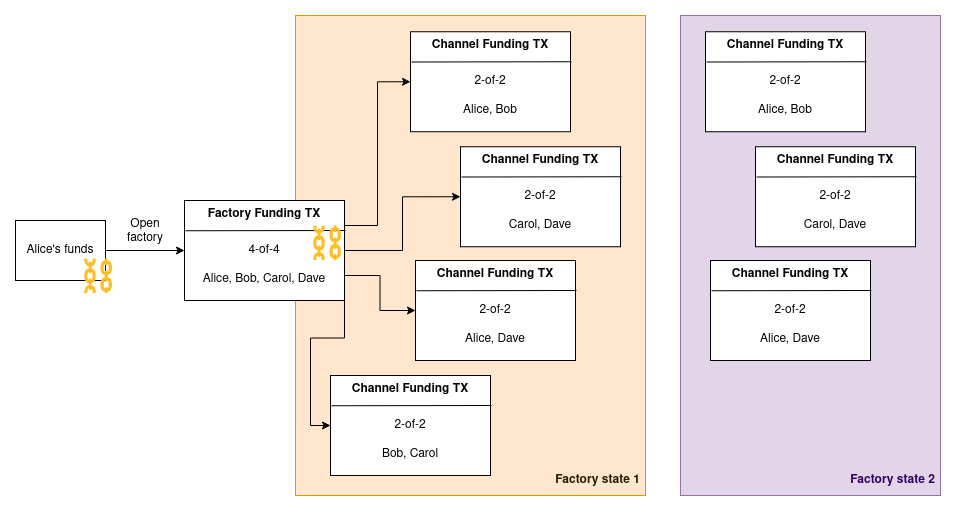

The diagram above was exported from draw.io. Its source (the exported page's mxGraphModel, read from the mxfile embedded in the PNG):
<mxGraphModel dx="954" dy="590" grid="1" gridSize="10" guides="1" tooltips="1" connect="1" arrows="1" fold="1" page="1" pageScale="1" pageWidth="850" pageHeight="1100" math="0" shadow="0">
  <root>
    <mxCell id="0" />
    <mxCell id="1" parent="0" />
    <mxCell id="3JJgy4gt_VQJ9n_kDYXk-86" value="" style="rounded=0;whiteSpace=wrap;html=1;fillColor=#ffe6cc;strokeColor=#d79b00;" vertex="1" parent="1">
      <mxGeometry x="310" y="20" width="350" height="480" as="geometry" />
    </mxCell>
    <mxCell id="3JJgy4gt_VQJ9n_kDYXk-82" style="edgeStyle=orthogonalEdgeStyle;rounded=0;orthogonalLoop=1;jettySize=auto;html=1;exitX=1;exitY=0.25;exitDx=0;exitDy=0;entryX=0;entryY=0.5;entryDx=0;entryDy=0;" edge="1" parent="1" source="vtGqLoKlsPKcrb6N6E1y-1" target="3JJgy4gt_VQJ9n_kDYXk-72">
      <mxGeometry relative="1" as="geometry" />
    </mxCell>
    <mxCell id="3JJgy4gt_VQJ9n_kDYXk-83" style="edgeStyle=orthogonalEdgeStyle;rounded=0;orthogonalLoop=1;jettySize=auto;html=1;exitX=1;exitY=0.5;exitDx=0;exitDy=0;entryX=0;entryY=0.5;entryDx=0;entryDy=0;" edge="1" parent="1" source="vtGqLoKlsPKcrb6N6E1y-1" target="3JJgy4gt_VQJ9n_kDYXk-76">
      <mxGeometry relative="1" as="geometry" />
    </mxCell>
    <mxCell id="3JJgy4gt_VQJ9n_kDYXk-84" style="edgeStyle=orthogonalEdgeStyle;rounded=0;orthogonalLoop=1;jettySize=auto;html=1;exitX=1;exitY=0.75;exitDx=0;exitDy=0;entryX=0;entryY=0.5;entryDx=0;entryDy=0;" edge="1" parent="1" source="vtGqLoKlsPKcrb6N6E1y-1" target="3JJgy4gt_VQJ9n_kDYXk-78">
      <mxGeometry relative="1" as="geometry" />
    </mxCell>
    <mxCell id="3JJgy4gt_VQJ9n_kDYXk-85" style="edgeStyle=orthogonalEdgeStyle;rounded=0;orthogonalLoop=1;jettySize=auto;html=1;exitX=1;exitY=1;exitDx=0;exitDy=0;entryX=0;entryY=0.5;entryDx=0;entryDy=0;" edge="1" parent="1" source="vtGqLoKlsPKcrb6N6E1y-1" target="3JJgy4gt_VQJ9n_kDYXk-80">
      <mxGeometry relative="1" as="geometry" />
    </mxCell>
    <mxCell id="vtGqLoKlsPKcrb6N6E1y-1" value="&lt;div style=&quot;line-height: 0%;&quot;&gt;&lt;font color=&quot;#030303&quot;&gt;&lt;b&gt;Factory Funding TX&lt;/b&gt;&lt;/font&gt;&lt;/div&gt;&lt;div&gt;&lt;font color=&quot;#030303&quot;&gt;&lt;b&gt;&lt;br&gt;&lt;/b&gt;&lt;/font&gt;&lt;/div&gt;&lt;div&gt;&lt;font color=&quot;#030303&quot;&gt;&lt;b&gt;&lt;br&gt;&lt;/b&gt;&lt;/font&gt;&lt;/div&gt;&lt;div&gt;&lt;font color=&quot;#030303&quot;&gt;4-of-4&lt;br&gt;&lt;/font&gt;&lt;/div&gt;&lt;div&gt;&lt;font color=&quot;#030303&quot;&gt;&lt;br&gt;&lt;/font&gt;&lt;/div&gt;&lt;div&gt;&lt;font color=&quot;#030303&quot;&gt;Alice, Bob, Carol, Dave&lt;br&gt;&lt;/font&gt;&lt;/div&gt;" style="rounded=0;whiteSpace=wrap;html=1;" parent="1" vertex="1">
      <mxGeometry x="199" y="205" width="160" height="100" as="geometry" />
    </mxCell>
    <mxCell id="vtGqLoKlsPKcrb6N6E1y-12" style="edgeStyle=orthogonalEdgeStyle;rounded=0;orthogonalLoop=1;jettySize=auto;html=1;exitX=1;exitY=0.5;exitDx=0;exitDy=0;" parent="1" source="vtGqLoKlsPKcrb6N6E1y-11" target="vtGqLoKlsPKcrb6N6E1y-1" edge="1">
      <mxGeometry relative="1" as="geometry" />
    </mxCell>
    <mxCell id="vtGqLoKlsPKcrb6N6E1y-11" value="&lt;div&gt;Alice's funds&lt;/div&gt;" style="rounded=0;whiteSpace=wrap;html=1;" parent="1" vertex="1">
      <mxGeometry x="30" y="225" width="90" height="60" as="geometry" />
    </mxCell>
    <mxCell id="vtGqLoKlsPKcrb6N6E1y-13" value="Open factory" style="text;html=1;strokeColor=none;fillColor=none;align=center;verticalAlign=middle;whiteSpace=wrap;rounded=0;" parent="1" vertex="1">
      <mxGeometry x="130" y="221.25" width="60" height="30" as="geometry" />
    </mxCell>
    <mxCell id="8IcLKJ5QfyBit8snOvSg-7" value="" style="endArrow=none;html=1;rounded=0;entryX=0;entryY=0.25;entryDx=0;entryDy=0;" parent="1" edge="1">
      <mxGeometry width="50" height="50" relative="1" as="geometry">
        <mxPoint x="360" y="235" as="sourcePoint" />
        <mxPoint x="200" y="235.25" as="targetPoint" />
      </mxGeometry>
    </mxCell>
    <mxCell id="8IcLKJ5QfyBit8snOvSg-124" value="&lt;font size=&quot;1&quot; color=&quot;#ffbe26&quot;&gt;&lt;b style=&quot;font-size: 44px;&quot;&gt;⛓&lt;/b&gt;&lt;/font&gt;" style="text;whiteSpace=wrap;html=1;" parent="1" vertex="1">
      <mxGeometry x="324" y="221.25" width="35" height="40" as="geometry" />
    </mxCell>
    <mxCell id="8IcLKJ5QfyBit8snOvSg-136" value="&lt;font size=&quot;1&quot; color=&quot;#ffbe26&quot;&gt;&lt;b style=&quot;font-size: 44px;&quot;&gt;⛓&lt;/b&gt;&lt;/font&gt;" style="text;whiteSpace=wrap;html=1;" parent="1" vertex="1">
      <mxGeometry x="95" y="254" width="35" height="40" as="geometry" />
    </mxCell>
    <mxCell id="3JJgy4gt_VQJ9n_kDYXk-72" value="&lt;div style=&quot;line-height: 0%;&quot;&gt;&lt;font color=&quot;#030303&quot;&gt;&lt;b&gt;Channel Funding TX&lt;/b&gt;&lt;/font&gt;&lt;/div&gt;&lt;div&gt;&lt;font color=&quot;#030303&quot;&gt;&lt;b&gt;&lt;br&gt;&lt;/b&gt;&lt;/font&gt;&lt;/div&gt;&lt;div&gt;&lt;font color=&quot;#030303&quot;&gt;&lt;b&gt;&lt;br&gt;&lt;/b&gt;&lt;/font&gt;&lt;/div&gt;&lt;div&gt;&lt;font color=&quot;#030303&quot;&gt;2-of-2&lt;br&gt;&lt;/font&gt;&lt;/div&gt;&lt;div&gt;&lt;font color=&quot;#030303&quot;&gt;&lt;br&gt;&lt;/font&gt;&lt;/div&gt;&lt;div&gt;&lt;font color=&quot;#030303&quot;&gt;Alice, Bob&lt;br&gt;&lt;/font&gt;&lt;/div&gt;" style="rounded=0;whiteSpace=wrap;html=1;" vertex="1" parent="1">
      <mxGeometry x="425" y="36.25" width="160" height="100" as="geometry" />
    </mxCell>
    <mxCell id="3JJgy4gt_VQJ9n_kDYXk-73" value="" style="endArrow=none;html=1;rounded=0;entryX=0;entryY=0.25;entryDx=0;entryDy=0;" edge="1" parent="1">
      <mxGeometry width="50" height="50" relative="1" as="geometry">
        <mxPoint x="586" y="66.25" as="sourcePoint" />
        <mxPoint x="426" y="66.5" as="targetPoint" />
      </mxGeometry>
    </mxCell>
    <mxCell id="3JJgy4gt_VQJ9n_kDYXk-76" value="&lt;div style=&quot;line-height: 0%;&quot;&gt;&lt;font color=&quot;#030303&quot;&gt;&lt;b&gt;Channel Funding TX&lt;/b&gt;&lt;/font&gt;&lt;/div&gt;&lt;div&gt;&lt;font color=&quot;#030303&quot;&gt;&lt;b&gt;&lt;br&gt;&lt;/b&gt;&lt;/font&gt;&lt;/div&gt;&lt;div&gt;&lt;font color=&quot;#030303&quot;&gt;&lt;b&gt;&lt;br&gt;&lt;/b&gt;&lt;/font&gt;&lt;/div&gt;&lt;div&gt;&lt;font color=&quot;#030303&quot;&gt;2-of-2&lt;br&gt;&lt;/font&gt;&lt;/div&gt;&lt;div&gt;&lt;font color=&quot;#030303&quot;&gt;&lt;br&gt;&lt;/font&gt;&lt;/div&gt;&lt;div&gt;&lt;font color=&quot;#030303&quot;&gt;Carol, Dave&lt;br&gt;&lt;/font&gt;&lt;/div&gt;" style="rounded=0;whiteSpace=wrap;html=1;" vertex="1" parent="1">
      <mxGeometry x="475" y="151.25" width="160" height="100" as="geometry" />
    </mxCell>
    <mxCell id="3JJgy4gt_VQJ9n_kDYXk-77" value="" style="endArrow=none;html=1;rounded=0;entryX=0;entryY=0.25;entryDx=0;entryDy=0;" edge="1" parent="1">
      <mxGeometry width="50" height="50" relative="1" as="geometry">
        <mxPoint x="636" y="181.25" as="sourcePoint" />
        <mxPoint x="476" y="181.5" as="targetPoint" />
      </mxGeometry>
    </mxCell>
    <mxCell id="3JJgy4gt_VQJ9n_kDYXk-78" value="&lt;div style=&quot;line-height: 0%;&quot;&gt;&lt;font color=&quot;#030303&quot;&gt;&lt;b&gt;Channel Funding TX&lt;/b&gt;&lt;/font&gt;&lt;/div&gt;&lt;div&gt;&lt;font color=&quot;#030303&quot;&gt;&lt;b&gt;&lt;br&gt;&lt;/b&gt;&lt;/font&gt;&lt;/div&gt;&lt;div&gt;&lt;font color=&quot;#030303&quot;&gt;&lt;b&gt;&lt;br&gt;&lt;/b&gt;&lt;/font&gt;&lt;/div&gt;&lt;div&gt;&lt;font color=&quot;#030303&quot;&gt;2-of-2&lt;br&gt;&lt;/font&gt;&lt;/div&gt;&lt;div&gt;&lt;font color=&quot;#030303&quot;&gt;&lt;br&gt;&lt;/font&gt;&lt;/div&gt;&lt;div&gt;&lt;font color=&quot;#030303&quot;&gt;Alice, Dave&lt;br&gt;&lt;/font&gt;&lt;/div&gt;" style="rounded=0;whiteSpace=wrap;html=1;" vertex="1" parent="1">
      <mxGeometry x="430" y="265" width="160" height="100" as="geometry" />
    </mxCell>
    <mxCell id="3JJgy4gt_VQJ9n_kDYXk-79" value="" style="endArrow=none;html=1;rounded=0;entryX=0;entryY=0.25;entryDx=0;entryDy=0;" edge="1" parent="1">
      <mxGeometry width="50" height="50" relative="1" as="geometry">
        <mxPoint x="591" y="295" as="sourcePoint" />
        <mxPoint x="431" y="295.25" as="targetPoint" />
      </mxGeometry>
    </mxCell>
    <mxCell id="3JJgy4gt_VQJ9n_kDYXk-80" value="&lt;div style=&quot;line-height: 0%;&quot;&gt;&lt;font color=&quot;#030303&quot;&gt;&lt;b&gt;Channel Funding TX&lt;/b&gt;&lt;/font&gt;&lt;/div&gt;&lt;div&gt;&lt;font color=&quot;#030303&quot;&gt;&lt;b&gt;&lt;br&gt;&lt;/b&gt;&lt;/font&gt;&lt;/div&gt;&lt;div&gt;&lt;font color=&quot;#030303&quot;&gt;&lt;b&gt;&lt;br&gt;&lt;/b&gt;&lt;/font&gt;&lt;/div&gt;&lt;div&gt;&lt;font color=&quot;#030303&quot;&gt;2-of-2&lt;br&gt;&lt;/font&gt;&lt;/div&gt;&lt;div&gt;&lt;font color=&quot;#030303&quot;&gt;&lt;br&gt;&lt;/font&gt;&lt;/div&gt;&lt;div&gt;&lt;font color=&quot;#030303&quot;&gt;Bob, Carol&lt;br&gt;&lt;/font&gt;&lt;/div&gt;" style="rounded=0;whiteSpace=wrap;html=1;" vertex="1" parent="1">
      <mxGeometry x="345" y="380" width="160" height="100" as="geometry" />
    </mxCell>
    <mxCell id="3JJgy4gt_VQJ9n_kDYXk-81" value="" style="endArrow=none;html=1;rounded=0;entryX=0;entryY=0.25;entryDx=0;entryDy=0;" edge="1" parent="1">
      <mxGeometry width="50" height="50" relative="1" as="geometry">
        <mxPoint x="506" y="410" as="sourcePoint" />
        <mxPoint x="346" y="410.25" as="targetPoint" />
      </mxGeometry>
    </mxCell>
    <mxCell id="3JJgy4gt_VQJ9n_kDYXk-87" value="Factory state 1" style="text;html=1;strokeColor=none;fillColor=none;align=center;verticalAlign=middle;whiteSpace=wrap;rounded=0;fontStyle=1;fontColor=#261D06;" vertex="1" parent="1">
      <mxGeometry x="565" y="470" width="95" height="30" as="geometry" />
    </mxCell>
    <mxCell id="3JJgy4gt_VQJ9n_kDYXk-88" value="" style="rounded=0;whiteSpace=wrap;html=1;fillColor=#e1d5e7;strokeColor=#9673a6;" vertex="1" parent="1">
      <mxGeometry x="695" y="20" width="260" height="480" as="geometry" />
    </mxCell>
    <mxCell id="3JJgy4gt_VQJ9n_kDYXk-94" value="&lt;div style=&quot;line-height: 0%;&quot;&gt;&lt;font color=&quot;#030303&quot;&gt;&lt;b&gt;Channel Funding TX&lt;/b&gt;&lt;/font&gt;&lt;/div&gt;&lt;div&gt;&lt;font color=&quot;#030303&quot;&gt;&lt;b&gt;&lt;br&gt;&lt;/b&gt;&lt;/font&gt;&lt;/div&gt;&lt;div&gt;&lt;font color=&quot;#030303&quot;&gt;&lt;b&gt;&lt;br&gt;&lt;/b&gt;&lt;/font&gt;&lt;/div&gt;&lt;div&gt;&lt;font color=&quot;#030303&quot;&gt;2-of-2&lt;br&gt;&lt;/font&gt;&lt;/div&gt;&lt;div&gt;&lt;font color=&quot;#030303&quot;&gt;&lt;br&gt;&lt;/font&gt;&lt;/div&gt;&lt;div&gt;&lt;font color=&quot;#030303&quot;&gt;Alice, Bob&lt;br&gt;&lt;/font&gt;&lt;/div&gt;" style="rounded=0;whiteSpace=wrap;html=1;" vertex="1" parent="1">
      <mxGeometry x="720" y="36.25" width="160" height="100" as="geometry" />
    </mxCell>
    <mxCell id="3JJgy4gt_VQJ9n_kDYXk-95" value="" style="endArrow=none;html=1;rounded=0;entryX=0;entryY=0.25;entryDx=0;entryDy=0;" edge="1" parent="1">
      <mxGeometry width="50" height="50" relative="1" as="geometry">
        <mxPoint x="881" y="66.25" as="sourcePoint" />
        <mxPoint x="721" y="66.5" as="targetPoint" />
      </mxGeometry>
    </mxCell>
    <mxCell id="3JJgy4gt_VQJ9n_kDYXk-96" value="&lt;div style=&quot;line-height: 0%;&quot;&gt;&lt;font color=&quot;#030303&quot;&gt;&lt;b&gt;Channel Funding TX&lt;/b&gt;&lt;/font&gt;&lt;/div&gt;&lt;div&gt;&lt;font color=&quot;#030303&quot;&gt;&lt;b&gt;&lt;br&gt;&lt;/b&gt;&lt;/font&gt;&lt;/div&gt;&lt;div&gt;&lt;font color=&quot;#030303&quot;&gt;&lt;b&gt;&lt;br&gt;&lt;/b&gt;&lt;/font&gt;&lt;/div&gt;&lt;div&gt;&lt;font color=&quot;#030303&quot;&gt;2-of-2&lt;br&gt;&lt;/font&gt;&lt;/div&gt;&lt;div&gt;&lt;font color=&quot;#030303&quot;&gt;&lt;br&gt;&lt;/font&gt;&lt;/div&gt;&lt;div&gt;&lt;font color=&quot;#030303&quot;&gt;Carol, Dave&lt;br&gt;&lt;/font&gt;&lt;/div&gt;" style="rounded=0;whiteSpace=wrap;html=1;" vertex="1" parent="1">
      <mxGeometry x="770" y="151.25" width="160" height="100" as="geometry" />
    </mxCell>
    <mxCell id="3JJgy4gt_VQJ9n_kDYXk-97" value="" style="endArrow=none;html=1;rounded=0;entryX=0;entryY=0.25;entryDx=0;entryDy=0;" edge="1" parent="1">
      <mxGeometry width="50" height="50" relative="1" as="geometry">
        <mxPoint x="931" y="181.25" as="sourcePoint" />
        <mxPoint x="771" y="181.5" as="targetPoint" />
      </mxGeometry>
    </mxCell>
    <mxCell id="3JJgy4gt_VQJ9n_kDYXk-98" value="&lt;div style=&quot;line-height: 0%;&quot;&gt;&lt;font color=&quot;#030303&quot;&gt;&lt;b&gt;Channel Funding TX&lt;/b&gt;&lt;/font&gt;&lt;/div&gt;&lt;div&gt;&lt;font color=&quot;#030303&quot;&gt;&lt;b&gt;&lt;br&gt;&lt;/b&gt;&lt;/font&gt;&lt;/div&gt;&lt;div&gt;&lt;font color=&quot;#030303&quot;&gt;&lt;b&gt;&lt;br&gt;&lt;/b&gt;&lt;/font&gt;&lt;/div&gt;&lt;div&gt;&lt;font color=&quot;#030303&quot;&gt;2-of-2&lt;br&gt;&lt;/font&gt;&lt;/div&gt;&lt;div&gt;&lt;font color=&quot;#030303&quot;&gt;&lt;br&gt;&lt;/font&gt;&lt;/div&gt;&lt;div&gt;&lt;font color=&quot;#030303&quot;&gt;Alice, Dave&lt;br&gt;&lt;/font&gt;&lt;/div&gt;" style="rounded=0;whiteSpace=wrap;html=1;" vertex="1" parent="1">
      <mxGeometry x="725" y="265" width="160" height="100" as="geometry" />
    </mxCell>
    <mxCell id="3JJgy4gt_VQJ9n_kDYXk-99" value="" style="endArrow=none;html=1;rounded=0;entryX=0;entryY=0.25;entryDx=0;entryDy=0;" edge="1" parent="1">
      <mxGeometry width="50" height="50" relative="1" as="geometry">
        <mxPoint x="886" y="295" as="sourcePoint" />
        <mxPoint x="726" y="295.25" as="targetPoint" />
      </mxGeometry>
    </mxCell>
    <mxCell id="3JJgy4gt_VQJ9n_kDYXk-102" value="&lt;font color=&quot;#330066&quot;&gt;Factory state 2&lt;/font&gt;" style="text;html=1;strokeColor=none;fillColor=none;align=center;verticalAlign=middle;whiteSpace=wrap;rounded=0;fontStyle=1;fontColor=#261D06;" vertex="1" parent="1">
      <mxGeometry x="860" y="470" width="95" height="30" as="geometry" />
    </mxCell>
  </root>
</mxGraphModel>